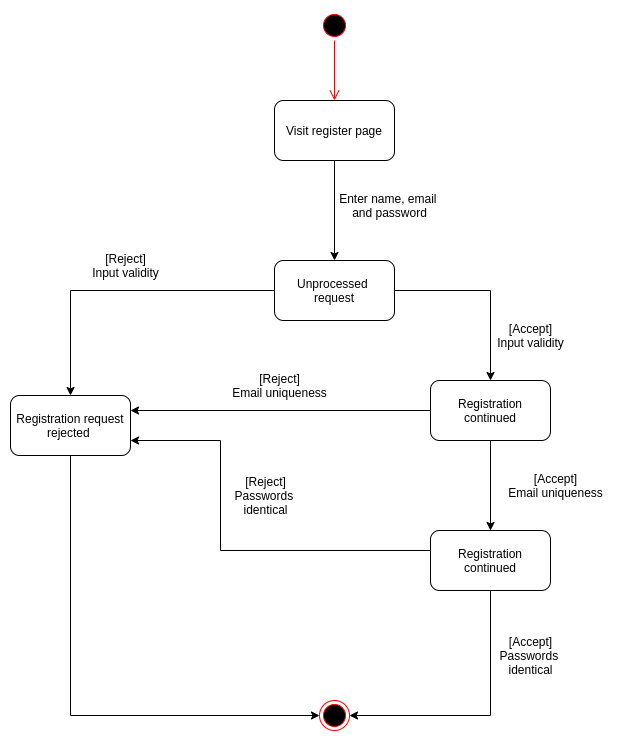

The diagram above was exported from draw.io. Its source (the exported page's mxGraphModel, read from the mxfile embedded in the PNG):
<mxGraphModel dx="868" dy="433" grid="1" gridSize="10" guides="1" tooltips="1" connect="1" arrows="1" fold="1" page="1" pageScale="1" pageWidth="827" pageHeight="1169" math="0" shadow="0">
  <root>
    <mxCell id="0" />
    <mxCell id="1" parent="0" />
    <mxCell id="QPE-XxO1w3dXUB_I0IOh-59" value="" style="ellipse;html=1;shape=startState;fillColor=#000000;strokeColor=#ff0000;rounded=1;" vertex="1" parent="1">
      <mxGeometry x="399" y="30" width="30" height="30" as="geometry" />
    </mxCell>
    <mxCell id="QPE-XxO1w3dXUB_I0IOh-60" value="" style="edgeStyle=orthogonalEdgeStyle;html=1;verticalAlign=bottom;endArrow=open;endSize=8;strokeColor=#ff0000;" edge="1" source="QPE-XxO1w3dXUB_I0IOh-59" parent="1">
      <mxGeometry relative="1" as="geometry">
        <mxPoint x="414" y="120" as="targetPoint" />
      </mxGeometry>
    </mxCell>
    <mxCell id="QPE-XxO1w3dXUB_I0IOh-64" style="edgeStyle=orthogonalEdgeStyle;rounded=0;orthogonalLoop=1;jettySize=auto;html=1;entryX=0.5;entryY=0;entryDx=0;entryDy=0;endArrow=classic;endFill=1;" edge="1" parent="1" source="QPE-XxO1w3dXUB_I0IOh-62" target="QPE-XxO1w3dXUB_I0IOh-63">
      <mxGeometry relative="1" as="geometry" />
    </mxCell>
    <mxCell id="QPE-XxO1w3dXUB_I0IOh-62" value="Visit register page" style="rounded=1;whiteSpace=wrap;html=1;" vertex="1" parent="1">
      <mxGeometry x="354" y="120" width="120" height="60" as="geometry" />
    </mxCell>
    <mxCell id="QPE-XxO1w3dXUB_I0IOh-67" style="edgeStyle=orthogonalEdgeStyle;rounded=0;orthogonalLoop=1;jettySize=auto;html=1;endArrow=classic;endFill=1;" edge="1" parent="1" source="QPE-XxO1w3dXUB_I0IOh-63" target="QPE-XxO1w3dXUB_I0IOh-66">
      <mxGeometry relative="1" as="geometry" />
    </mxCell>
    <mxCell id="QPE-XxO1w3dXUB_I0IOh-70" style="edgeStyle=orthogonalEdgeStyle;rounded=0;orthogonalLoop=1;jettySize=auto;html=1;endArrow=classic;endFill=1;" edge="1" parent="1" source="QPE-XxO1w3dXUB_I0IOh-63" target="QPE-XxO1w3dXUB_I0IOh-69">
      <mxGeometry relative="1" as="geometry" />
    </mxCell>
    <mxCell id="QPE-XxO1w3dXUB_I0IOh-63" value="Unprocessed &lt;br&gt;request" style="rounded=1;whiteSpace=wrap;html=1;" vertex="1" parent="1">
      <mxGeometry x="354" y="280" width="120" height="60" as="geometry" />
    </mxCell>
    <mxCell id="QPE-XxO1w3dXUB_I0IOh-65" value="Enter name, email &lt;br&gt;and password" style="text;html=1;align=center;verticalAlign=middle;resizable=0;points=[];autosize=1;strokeColor=none;" vertex="1" parent="1">
      <mxGeometry x="414" y="210" width="110" height="30" as="geometry" />
    </mxCell>
    <mxCell id="QPE-XxO1w3dXUB_I0IOh-83" style="edgeStyle=orthogonalEdgeStyle;rounded=0;orthogonalLoop=1;jettySize=auto;html=1;entryX=0;entryY=0.5;entryDx=0;entryDy=0;endArrow=classic;endFill=1;" edge="1" parent="1" source="QPE-XxO1w3dXUB_I0IOh-66" target="QPE-XxO1w3dXUB_I0IOh-81">
      <mxGeometry relative="1" as="geometry">
        <Array as="points">
          <mxPoint x="150" y="735" />
        </Array>
      </mxGeometry>
    </mxCell>
    <mxCell id="QPE-XxO1w3dXUB_I0IOh-66" value="Registration request&lt;br&gt;rejected&amp;nbsp;" style="rounded=1;whiteSpace=wrap;html=1;" vertex="1" parent="1">
      <mxGeometry x="90" y="415" width="120" height="60" as="geometry" />
    </mxCell>
    <mxCell id="QPE-XxO1w3dXUB_I0IOh-68" value="[Reject]&lt;br&gt;Input validity" style="text;html=1;align=center;verticalAlign=middle;resizable=0;points=[];autosize=1;strokeColor=none;" vertex="1" parent="1">
      <mxGeometry x="165" y="270" width="80" height="30" as="geometry" />
    </mxCell>
    <mxCell id="QPE-XxO1w3dXUB_I0IOh-72" style="edgeStyle=orthogonalEdgeStyle;rounded=0;orthogonalLoop=1;jettySize=auto;html=1;endArrow=classic;endFill=1;entryX=1;entryY=0.25;entryDx=0;entryDy=0;" edge="1" parent="1" source="QPE-XxO1w3dXUB_I0IOh-69" target="QPE-XxO1w3dXUB_I0IOh-66">
      <mxGeometry relative="1" as="geometry">
        <mxPoint x="230" y="445" as="targetPoint" />
      </mxGeometry>
    </mxCell>
    <mxCell id="QPE-XxO1w3dXUB_I0IOh-75" style="edgeStyle=orthogonalEdgeStyle;rounded=0;orthogonalLoop=1;jettySize=auto;html=1;endArrow=classic;endFill=1;" edge="1" parent="1" source="QPE-XxO1w3dXUB_I0IOh-69" target="QPE-XxO1w3dXUB_I0IOh-74">
      <mxGeometry relative="1" as="geometry" />
    </mxCell>
    <mxCell id="QPE-XxO1w3dXUB_I0IOh-69" value="Registration continued" style="rounded=1;whiteSpace=wrap;html=1;" vertex="1" parent="1">
      <mxGeometry x="510" y="400" width="120" height="60" as="geometry" />
    </mxCell>
    <mxCell id="QPE-XxO1w3dXUB_I0IOh-71" value="[Accept]&lt;br&gt;Input validity" style="text;html=1;align=center;verticalAlign=middle;resizable=0;points=[];autosize=1;strokeColor=none;" vertex="1" parent="1">
      <mxGeometry x="570" y="340" width="80" height="30" as="geometry" />
    </mxCell>
    <mxCell id="QPE-XxO1w3dXUB_I0IOh-73" value="[Reject]&lt;br&gt;Email uniqueness" style="text;html=1;align=center;verticalAlign=middle;resizable=0;points=[];autosize=1;strokeColor=none;" vertex="1" parent="1">
      <mxGeometry x="304" y="390" width="110" height="30" as="geometry" />
    </mxCell>
    <mxCell id="QPE-XxO1w3dXUB_I0IOh-77" style="edgeStyle=orthogonalEdgeStyle;rounded=0;orthogonalLoop=1;jettySize=auto;html=1;endArrow=classic;endFill=1;entryX=1;entryY=0.75;entryDx=0;entryDy=0;" edge="1" parent="1" source="QPE-XxO1w3dXUB_I0IOh-74" target="QPE-XxO1w3dXUB_I0IOh-66">
      <mxGeometry relative="1" as="geometry">
        <mxPoint x="290" y="470" as="targetPoint" />
        <Array as="points">
          <mxPoint x="300" y="570" />
          <mxPoint x="300" y="460" />
        </Array>
      </mxGeometry>
    </mxCell>
    <mxCell id="QPE-XxO1w3dXUB_I0IOh-82" style="edgeStyle=orthogonalEdgeStyle;rounded=0;orthogonalLoop=1;jettySize=auto;html=1;entryX=1;entryY=0.5;entryDx=0;entryDy=0;endArrow=classic;endFill=1;exitX=0.5;exitY=1;exitDx=0;exitDy=0;" edge="1" parent="1" source="QPE-XxO1w3dXUB_I0IOh-74" target="QPE-XxO1w3dXUB_I0IOh-81">
      <mxGeometry relative="1" as="geometry">
        <Array as="points">
          <mxPoint x="570" y="735" />
        </Array>
      </mxGeometry>
    </mxCell>
    <mxCell id="QPE-XxO1w3dXUB_I0IOh-74" value="Registration continued" style="rounded=1;whiteSpace=wrap;html=1;" vertex="1" parent="1">
      <mxGeometry x="510" y="550" width="120" height="60" as="geometry" />
    </mxCell>
    <mxCell id="QPE-XxO1w3dXUB_I0IOh-76" value="[Accept]&lt;br&gt;Email uniqueness" style="text;html=1;align=center;verticalAlign=middle;resizable=0;points=[];autosize=1;strokeColor=none;" vertex="1" parent="1">
      <mxGeometry x="580" y="490" width="110" height="30" as="geometry" />
    </mxCell>
    <mxCell id="QPE-XxO1w3dXUB_I0IOh-78" value="[Reject]&lt;br&gt;Passwords &lt;br&gt;identical" style="text;html=1;align=center;verticalAlign=middle;resizable=0;points=[];autosize=1;strokeColor=none;" vertex="1" parent="1">
      <mxGeometry x="310" y="490" width="70" height="50" as="geometry" />
    </mxCell>
    <mxCell id="QPE-XxO1w3dXUB_I0IOh-80" value="[Accept]&lt;br&gt;Passwords &lt;br&gt;identical" style="text;html=1;align=center;verticalAlign=middle;resizable=0;points=[];autosize=1;strokeColor=none;" vertex="1" parent="1">
      <mxGeometry x="575" y="650" width="70" height="50" as="geometry" />
    </mxCell>
    <mxCell id="QPE-XxO1w3dXUB_I0IOh-81" value="" style="ellipse;html=1;shape=endState;fillColor=#000000;strokeColor=#ff0000;rounded=1;" vertex="1" parent="1">
      <mxGeometry x="399" y="720" width="30" height="30" as="geometry" />
    </mxCell>
  </root>
</mxGraphModel>